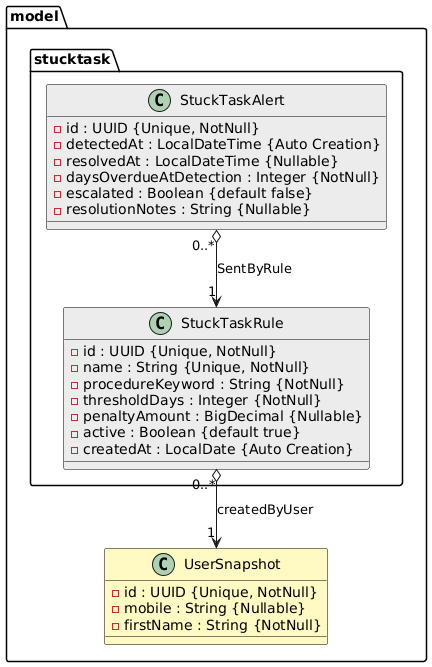

The diagram above was rendered by PlantUML. Its source (embedded in the PNG):
@startuml
skinparam class {
  BackgroundColor #ECECEC
  BorderColor Black
}

package "model" {

  class UserSnapshot #FFF9C4 {
    - id : UUID {Unique, NotNull}
    - mobile : String {Nullable}
    - firstName : String {NotNull}
  }

  package "stucktask" {

    class StuckTaskRule {
      - id : UUID {Unique, NotNull}
      - name : String {Unique, NotNull}
      - procedureKeyword : String {NotNull}
      - thresholdDays : Integer {NotNull}
      - penaltyAmount : BigDecimal {Nullable}
      - active : Boolean {default true}
      - createdAt : LocalDate {Auto Creation}
    }

    class StuckTaskAlert {
      - id : UUID {Unique, NotNull}
      - detectedAt : LocalDateTime {Auto Creation}
      - resolvedAt : LocalDateTime {Nullable}
      - daysOverdueAtDetection : Integer {NotNull}
      - escalated : Boolean {default false}
      - resolutionNotes : String {Nullable}
    }

    StuckTaskAlert "0..*" o--> "1" StuckTaskRule : SentByRule
  }

  StuckTaskRule "0..*" o--> "1" UserSnapshot : createdByUser

}
@enduml